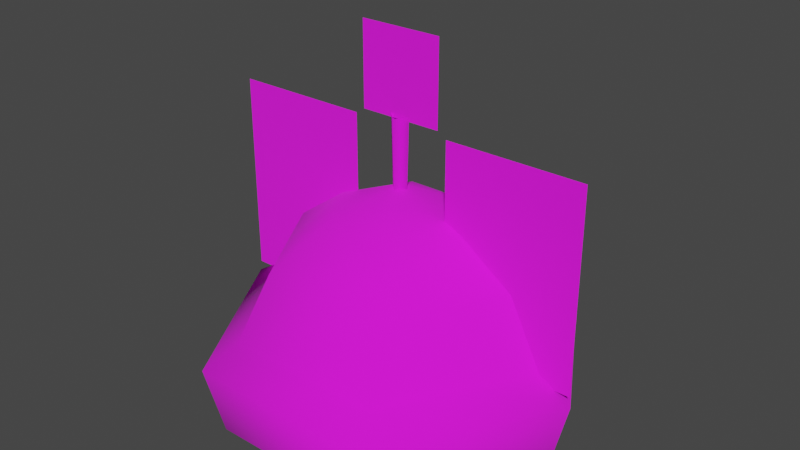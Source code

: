 # Source: beacon.blend  (saved by Blender 3.4.6; exported with 4.5.12 LTS)
import bpy
from mathutils import Matrix  # noqa: F401  (used for matrix-valued properties, if any)

bpy.ops.wm.read_factory_settings(use_empty=True)
scene = bpy.context.scene
scene.name = 'Scene'

# ---- collections
col_collection = bpy.data.collections.new('Collection'); scene.collection.children.link(col_collection)
col_export = bpy.data.collections.new('Export'); scene.collection.children.link(col_export)

# ---- images (referenced by path relative to the original .blend; pixels are not part of the script)
import os
ASSET_DIR = os.environ.get("B2B_ASSET_DIR", "")  # directory of the original .blend (textures are referenced by path, not embedded)
HERE = os.path.dirname(os.path.abspath(__file__))  # packed textures are extracted next to this script under _unpacked/

def load_image(name, relpath, width, height, colorspace="sRGB"):
    """Load a texture the original file referenced (path relative to the .blend, or extracted next to this script)."""
    p = next((c for c in (os.path.join(HERE, relpath), os.path.join(ASSET_DIR, relpath)) if relpath and os.path.exists(c)), "")
    if p:
        img = bpy.data.images.load(p, check_existing=True)
        img.name = name
    else:  # same state as the original file: an image datablock whose file is absent (Cycles renders it pink)
        img = bpy.data.images.new(name, width, height)
        img.source = "FILE"
        img.filepath = "//" + (relpath or name)
    img.colorspace_settings.name = colorspace
    return img
img_skin_blue_grn_png_001 = load_image('skin_blue-grn.png.001', 'skin_blue-grn.png', 1024, 1024, 'sRGB')

# ---- materials (node trees are filled in below, after node groups)
mat_skin_blue_grn = bpy.data.materials.new('skin_blue-grn')
mat_skin_blue_grn.use_backface_culling = True
mat_skin_blue_grn.use_transparent_shadow = False

# ---- material node trees
mat_skin_blue_grn.use_nodes = True; mat_skin_blue_grn.node_tree.nodes.clear()
_N = mat_skin_blue_grn.node_tree.nodes; _L = mat_skin_blue_grn.node_tree.links
n0 = _N.new('ShaderNodeBsdfPrincipled'); n0.name = 'Principled BSDF'; n0.location = (10, 300)
n0.distribution = 'GGX'
n0.subsurface_method = 'RANDOM_WALK_SKIN'
n0.inputs[2].default_value = 1.0
n0.inputs[27].default_value = (0.0, 0.0, 0.0, 1.0)
n0.inputs[28].default_value = 1.0
n1 = _N.new('ShaderNodeOutputMaterial'); n1.name = 'Material Output'; n1.location = (320, 270)
n2 = _N.new('ShaderNodeTexImage'); n2.name = 'Image Texture'; n2.location = (-440, 210)
n2.label = 'BASE COLOR'
n2.image = img_skin_blue_grn_png_001
_L.new(n0.outputs[0], n1.inputs[0])
_L.new(n2.outputs[0], n0.inputs[0])
_L.new(n2.outputs[1], n0.inputs[4])
n1.is_active_output = True

# ---- world
world_world = bpy.data.worlds.new('World'); scene.world = world_world
world_world.use_nodes = True; world_world.node_tree.nodes.clear()
_N = world_world.node_tree.nodes; _L = world_world.node_tree.links
n0 = _N.new('ShaderNodeOutputWorld'); n0.name = 'World Output'; n0.location = (300, 300)
n1 = _N.new('ShaderNodeBackground'); n1.name = 'Background'; n1.location = (10, 300)
n1.inputs[0].default_value = (0.05088, 0.05088, 0.05088, 1.0)
_L.new(n1.outputs[0], n0.inputs[0])
n0.is_active_output = True
world_world.color = (0.05088, 0.05088, 0.05088)
world_world.use_sun_shadow = False
world_world.sun_shadow_jitter_overblur = 0.0

# ---- meshes
me_rsrc_world_prop_knights_beacon_model_skin_mesh_0 = bpy.data.meshes.new('rsrc.world.prop.knights.beacon.model-Skin-Mesh[0]')
me_rsrc_world_prop_knights_beacon_model_skin_mesh_0.from_pydata([(-0.09132, -0.51, 0.0), (-0.3414, -0.51, 0.0), (-0.3414, -0.1465, 0.0), (-0.09132, -0.1465, 0.0), (0.09132, -0.51, 0.0), (0.3414, -0.1465, 0.0), (0.3414, -0.51, 0.0), (0.09132, -0.1465, 0.0), (-0.07483, -0.5208, -9.327e-09), (0.07483, -0.5208, -9.327e-09), (-0.07483, -0.6705, 9.309e-09), (0.07483, -0.6705, 9.309e-09), (0.0, -0.399, 0.01536), (-0.01825, -0.5271, 0.0), (0.0, -0.5271, 0.01869), (0.01825, -0.5271, 0.0), (0.0, -0.399, -0.01536), (0.01499, -0.399, 0.0), (0.0, -0.5271, -0.01869), (-0.01499, -0.399, 0.0), (0.1569, -0.001615, 0.2717), (-0.1569, -0.001615, 0.2717), (0.3443, -0.1271, 0.0), (0.1722, -0.1271, 0.2982), (-0.1722, -0.1271, 0.2982), (-0.2836, -0.1655, 4.493e-08), (-0.3443, -0.1271, 4.493e-08), (-0.3138, -0.001615, 4.493e-08), (-0.1722, -0.1271, -0.2982), (-0.1569, -0.001615, -0.2717), (0.1418, -0.1655, -0.2456), (0.1722, -0.1271, -0.2982), (0.1569, -0.001615, -0.2717), (0.3138, -0.001615, 0.0), (-0.1418, -0.1655, 0.2456), (-0.1118, -0.2854, 0.1937), (-0.1261, -0.3561, 1.498e-08), (0.1418, -0.1655, 0.2456), (-0.06306, -0.3561, 0.1092), (0.1118, -0.2854, 0.1937), (0.2237, -0.2854, 0.0), (0.1261, -0.3561, 0.0), (0.2836, -0.1655, 0.0), (0.1118, -0.2854, -0.1937), (-0.1418, -0.1655, -0.2456), (-0.1118, -0.2854, -0.1937), (-0.2237, -0.2854, 2.995e-08), (0.06306, -0.3561, 0.1092), (0.0, -0.4102, 0.0), (-0.06306, -0.3561, -0.1092), (0.06306, -0.3561, -0.1092)], [], [(13, 14, 12, 19), (9, 11, 10, 8), (3, 0, 1, 2), (15, 18, 16, 17), (18, 13, 19, 16), (14, 15, 17, 12), (27, 29, 28, 26), (27, 32, 29), (36, 38, 35, 46), (21, 20, 27), (26, 28, 44, 25), (32, 33, 22, 31), (24, 26, 25, 34), (29, 32, 31, 28), (31, 22, 42, 30), (20, 21, 24, 23), (36, 49, 48), (33, 20, 23, 22), (23, 24, 34, 37), (43, 45, 44, 30), (22, 23, 37, 42), (21, 27, 26, 24), (45, 46, 25, 44), (41, 50, 43, 40), (40, 43, 30, 42), (28, 31, 30, 44), (46, 35, 34, 25), (50, 49, 45, 43), (39, 40, 42, 37), (47, 41, 40, 39), (35, 39, 37, 34), (49, 36, 46, 45), (27, 20, 33, 32), (38, 47, 39, 35), (47, 38, 48), (41, 47, 48), (49, 50, 48), (7, 5, 6, 4), (38, 36, 48), (50, 41, 48)])
me_rsrc_world_prop_knights_beacon_model_skin_mesh_0.polygons.foreach_set('use_smooth', [1, 0, 0, 1, 1, 1, 1, 0, 1, 0, 1, 1, 1, 1, 1, 1, 1, 1, 1, 1, 1, 1, 1, 1, 1, 1, 1, 1, 1, 1, 1, 1, 0, 1, 1, 1, 1, 0, 1, 1])
_uv = me_rsrc_world_prop_knights_beacon_model_skin_mesh_0.uv_layers.new(name='UVMap')
_uv.uv.foreach_set('vector', [0.3434, 0.7819, 0.315, 0.7819, 0.315, 0.5672, 0.3434, 0.5672, 0.2761, 0.5667, 0.2761, 0.7878, 0.1639, 0.7878, 0.1639, 0.5667, 0.3497, 0.5605, 0.3497, 0.9782, 0.4927, 0.9782, 0.4927, 0.5605, 0.3434, 0.7819, 0.315, 0.7819, 0.315, 0.5672, 0.3434, 0.5672, 0.315, 0.7819, 0.2867, 0.7819, 0.2867, 0.5672, 0.315, 0.5672, 0.315, 0.7819, 0.2867, 0.7819, 0.2867, 0.5672, 0.315, 0.5672, 0.3341, 0.007066, 0.6646, 0.007066, 0.6646, 0.1534, 0.3341, 0.1534, 0.01782, 0.01894, 0.6614, 0.01894, 0.3408, 0.01894, 0.6533, 0.4453, 0.6533, 0.5547, 0.5932, 0.5078, 0.5932, 0.3047, 0.3415, 0.01894, 0.6616, 0.01894, 0.01782, 0.01894, 0.3341, 0.1534, 0.6646, 0.1534, 0.6646, 0.2349, 0.3341, 0.2349, 0.6032, 0.007066, 0.9337, 0.007066, 0.9337, 0.1534, 0.6032, 0.1534, 0.003655, 0.1534, 0.3341, 0.1534, 0.3341, 0.2349, 0.003655, 0.2349, 0.6646, 0.007066, 0.9951, 0.007066, 0.9951, 0.1534, 0.6646, 0.1534, 0.6032, 0.1534, 0.9337, 0.1534, 0.9337, 0.2349, 0.6032, 0.2349, 1.264, 0.007066, 1.595, 0.007066, 1.595, 0.1534, 1.264, 0.1534, 0.3002, 0.9719, 0.2511, 0.8101, 0.2019, 0.9718, 0.9337, 0.007066, 1.264, 0.007066, 1.264, 0.1534, 0.9337, 0.1534, 1.264, 0.1534, 1.595, 0.1534, 1.595, 0.2349, 1.264, 0.2349, 0.8599, 0.4122, 0.7568, 0.4122, 0.7453, 0.2511, 0.8714, 0.2511, 0.9337, 0.1534, 1.264, 0.1534, 1.264, 0.2349, 0.9337, 0.2349, 0.003655, 0.007066, 0.3341, 0.007066, 0.3341, 0.1534, 0.003655, 0.1534, 0.7568, 0.4122, 0.6536, 0.4122, 0.6192, 0.2511, 0.7453, 0.2511, 0.8937, 0.5415, 0.8368, 0.5415, 0.8599, 0.4122, 0.963, 0.4122, 0.963, 0.4122, 0.8599, 0.4122, 0.8714, 0.2511, 0.9974, 0.2511, 0.6646, 0.1534, 0.9951, 0.1534, 0.9951, 0.2349, 0.6646, 0.2349, 0.5932, 0.3047, 0.5932, 0.5078, 0.5186, 0.4922, 0.5186, 0.2422, 0.8368, 0.5415, 0.7799, 0.5415, 0.7568, 0.4122, 0.8599, 0.4122, 0.5932, 0.7109, 0.5932, 0.9062, 0.5186, 0.9844, 0.5186, 0.7344, 0.6533, 0.6719, 0.6533, 0.7812, 0.5932, 0.9062, 0.5932, 0.7109, 0.5932, 0.5078, 0.5932, 0.7109, 0.5186, 0.7344, 0.5186, 0.4922, 0.7799, 0.5415, 0.723, 0.5415, 0.6536, 0.4122, 0.7568, 0.4122, 0.01782, 0.01894, 0.6616, 0.01894, 0.9819, 0.01894, 0.6614, 0.01894, 0.6533, 0.5547, 0.6533, 0.6719, 0.5932, 0.7109, 0.5932, 0.5078, 0.1524, 0.8109, 0.2514, 0.8109, 0.2019, 0.9712, 0.103, 0.9712, 0.1524, 0.8109, 0.2019, 0.9712, 0.2511, 0.8101, 0.1527, 0.8101, 0.2019, 0.9718, 0.3496, 0.5605, 0.4927, 0.5605, 0.4927, 0.9782, 0.3496, 0.9782, 0.2514, 0.8109, 0.3008, 0.9712, 0.2019, 0.9712, 0.1527, 0.8101, 0.1036, 0.9719, 0.2019, 0.9718])
me_rsrc_world_prop_knights_beacon_model_skin_mesh_0.materials.append(mat_skin_blue_grn)
me_rsrc_world_prop_knights_beacon_model_skin_mesh_0.update()
me_rsrc_world_prop_knights_beacon_model_skin_mesh_0.normals_split_custom_set([tuple(v) for v in zip(*[iter([-0.9997, 0.02541, 0.0, 0.0, 0.02603, 0.9997, 0.0, 0.02603, 0.9997, -0.9997, 0.02541, 0.0, 0.0, -1.245e-07, -1.0, 0.0, -1.245e-07, -1.0, 0.0, -1.245e-07, -1.0, 0.0, -1.245e-07, -1.0, 0.0, 0.0, -1.0, 0.0, 0.0, -1.0, 0.0, 0.0, -1.0, 0.0, 0.0, -1.0, 0.9997, 0.02541, 0.0, 0.0, 0.02603, -0.9997, 0.0, 0.02603, -0.9997, 0.9997, 0.02541, 0.0, 0.0, 0.02603, -0.9997, -0.9997, 0.02541, 0.0, -0.9997, 0.02541, 0.0, 0.0, 0.02603, -0.9997, 0.0, 0.02603, 0.9997, 0.9997, 0.02541, 0.0, 0.9997, 0.02541, 0.0, 0.0, 0.02603, 0.9997, -0.9716, 0.2366, 1.214e-07, -0.4858, 0.2366, -0.8414, -0.4734, -0.3221, -0.8199, -0.9467, -0.3221, 1.091e-07, 0.0, 1.0, 0.0, 0.0, 1.0, 0.0, 0.0, 1.0, 0.0, -0.4241, -0.9056, -3.223e-05, -0.2121, -0.9056, 0.3673, -0.3957, -0.6114, 0.6853, -0.7913, -0.6114, 2.28e-08, 0.0, 1.0, 0.0, 0.0, 1.0, 0.0, 0.0, 1.0, 0.0, -0.9467, -0.3221, 1.091e-07, -0.4734, -0.3221, -0.8199, -0.4338, -0.4972, -0.7514, -0.8677, -0.4972, 9.858e-08, 0.4858, 0.2366, -0.8414, 0.9716, 0.2366, 0.0, 0.9467, -0.3221, -2.337e-08, 0.4734, -0.3221, -0.8199, -0.4734, -0.3221, 0.8199, -0.9467, -0.3221, 1.091e-07, -0.8677, -0.4972, 9.858e-08, -0.4338, -0.4972, 0.7514, -0.4858, 0.2366, -0.8414, 0.4858, 0.2366, -0.8414, 0.4734, -0.3221, -0.8199, -0.4734, -0.3221, -0.8199, 0.4734, -0.3221, -0.8199, 0.9467, -0.3221, -2.337e-08, 0.8677, -0.4972, 9.73e-06, 0.4338, -0.4972, -0.7514, 0.4858, 0.2366, 0.8414, -0.4858, 0.2366, 0.8414, -0.4734, -0.3221, 0.8199, 0.4734, -0.3221, 0.8199, -0.4241, -0.9056, -3.223e-05, -0.2121, -0.9056, -0.3673, -5.805e-09, -1.0, -2.903e-09, 0.9716, 0.2366, 0.0, 0.4858, 0.2366, 0.8414, 0.4734, -0.3221, 0.8199, 0.9467, -0.3221, -2.337e-08, 0.4734, -0.3221, 0.8199, -0.4734, -0.3221, 0.8199, -0.4338, -0.4972, 0.7514, 0.4338, -0.4972, 0.7514, 0.3957, -0.6114, -0.6853, -0.3957, -0.6114, -0.6853, -0.4338, -0.4972, -0.7514, 0.4338, -0.4972, -0.7514, 0.9467, -0.3221, -2.337e-08, 0.4734, -0.3221, 0.8199, 0.4338, -0.4972, 0.7514, 0.8677, -0.4972, 9.73e-06, -0.4858, 0.2366, 0.8414, -0.9716, 0.2366, 1.214e-07, -0.9467, -0.3221, 1.091e-07, -0.4734, -0.3221, 0.8199, -0.3957, -0.6114, -0.6853, -0.7913, -0.6114, 2.28e-08, -0.8677, -0.4972, 9.858e-08, -0.4338, -0.4972, -0.7514, 0.4241, -0.9056, 5.315e-05, 0.2121, -0.9056, -0.3673, 0.3957, -0.6114, -0.6853, 0.7913, -0.6114, 0.0, 0.7913, -0.6114, 0.0, 0.3957, -0.6114, -0.6853, 0.4338, -0.4972, -0.7514, 0.8677, -0.4972, 9.73e-06, -0.4734, -0.3221, -0.8199, 0.4734, -0.3221, -0.8199, 0.4338, -0.4972, -0.7514, -0.4338, -0.4972, -0.7514, -0.7913, -0.6114, 2.28e-08, -0.3957, -0.6114, 0.6853, -0.4338, -0.4972, 0.7514, -0.8677, -0.4972, 9.858e-08, 0.2121, -0.9056, -0.3673, -0.2121, -0.9056, -0.3673, -0.3957, -0.6114, -0.6853, 0.3957, -0.6114, -0.6853, 0.3957, -0.6114, 0.6853, 0.7913, -0.6114, 0.0, 0.8677, -0.4972, 9.73e-06, 0.4338, -0.4972, 0.7514, 0.2121, -0.9056, 0.3673, 0.4241, -0.9056, 5.315e-05, 0.7913, -0.6114, 0.0, 0.3957, -0.6114, 0.6853, -0.3957, -0.6114, 0.6853, 0.3957, -0.6114, 0.6853, 0.4338, -0.4972, 0.7514, -0.4338, -0.4972, 0.7514, -0.2121, -0.9056, -0.3673, -0.4241, -0.9056, -3.223e-05, -0.7913, -0.6114, 2.28e-08, -0.3957, -0.6114, -0.6853, 0.0, 1.0, 0.0, 0.0, 1.0, 0.0, 0.0, 1.0, 0.0, 0.0, 1.0, 0.0, -0.2121, -0.9056, 0.3673, 0.2121, -0.9056, 0.3673, 0.3957, -0.6114, 0.6853, -0.3957, -0.6114, 0.6853, 0.2121, -0.9056, 0.3673, -0.2121, -0.9056, 0.3673, -5.805e-09, -1.0, -2.903e-09, 0.4241, -0.9056, 5.315e-05, 0.2121, -0.9056, 0.3673, -5.805e-09, -1.0, -2.903e-09, -0.2121, -0.9056, -0.3673, 0.2121, -0.9056, -0.3673, -5.805e-09, -1.0, -2.903e-09, 0.0, 0.0, -1.0, 0.0, 0.0, -1.0, 0.0, 0.0, -1.0, 0.0, 0.0, -1.0, -0.2121, -0.9056, 0.3673, -0.4241, -0.9056, -3.223e-05, -5.805e-09, -1.0, -2.903e-09, 0.2121, -0.9056, -0.3673, 0.4241, -0.9056, 5.315e-05, -5.805e-09, -1.0, -2.903e-09])] * 3)])
arm_beacon_model_skin_mesh_0__skin = bpy.data.armatures.new('beacon.model-Skin-Mesh[0]-Skin')  # bones are not reproduced

# ---- objects
ob_beacon_model_skin_mesh_0 = bpy.data.objects.new('beacon.model-Skin-Mesh[0]', arm_beacon_model_skin_mesh_0__skin)
ob_rsrc_world_prop_knights_beacon_model_skin_mesh_0 = bpy.data.objects.new('rsrc.world.prop.knights.beacon.model-Skin-Mesh[0]', me_rsrc_world_prop_knights_beacon_model_skin_mesh_0)

# ---- transforms, parenting, visibility, modifiers, constraints
ob_beacon_model_skin_mesh_0.location = (0.0, 0.0, 0.0)
ob_beacon_model_skin_mesh_0.rotation_mode = 'QUATERNION'
ob_beacon_model_skin_mesh_0.rotation_quaternion = (0.7071, -0.7071, -1.57e-16, -9.358e-24)
ob_rsrc_world_prop_knights_beacon_model_skin_mesh_0.parent = ob_beacon_model_skin_mesh_0
ob_rsrc_world_prop_knights_beacon_model_skin_mesh_0.location = (0.0, 0.0, 0.0)
ob_rsrc_world_prop_knights_beacon_model_skin_mesh_0.rotation_mode = 'QUATERNION'
ob_rsrc_world_prop_knights_beacon_model_skin_mesh_0.rotation_quaternion = (1.0, 0.0, 0.0, 0.0)
_vg = ob_rsrc_world_prop_knights_beacon_model_skin_mesh_0.vertex_groups.new(name='bone_root')
_vg.add([0, 1, 2, 3, 4, 5, 6, 7, 12, 13, 14, 15, 16, 17, 18, 19, 20, 21, 22, 23, 24, 25, 26, 27, 28, 29, 30, 31, 32, 33, 34, 35, 36, 37, 38, 39, 40, 41, 42, 43, 44, 45, 46, 47, 48, 49, 50], 1.0, 'REPLACE')
_vg = ob_rsrc_world_prop_knights_beacon_model_skin_mesh_0.vertex_groups.new(name='bone_center')
_vg.add([8, 9, 10, 11], 1.0, 'REPLACE')
_vg = ob_rsrc_world_prop_knights_beacon_model_skin_mesh_0.vertex_groups.new(name='%ROOT%')
_vg = ob_rsrc_world_prop_knights_beacon_model_skin_mesh_0.vertex_groups.new(name='mesh_smart')
_m = ob_rsrc_world_prop_knights_beacon_model_skin_mesh_0.modifiers.new('Armature', 'ARMATURE')
_m.object = ob_beacon_model_skin_mesh_0

# ---- collection membership
scene.collection.objects.link(ob_beacon_model_skin_mesh_0)
scene.collection.objects.link(ob_rsrc_world_prop_knights_beacon_model_skin_mesh_0)

# ---- scene / render settings (as saved in the file)
scene.frame_start = 1; scene.frame_end = 250; scene.frame_set(1)
scene.render.engine = 'BLENDER_EEVEE_NEXT'
scene.cycles.sampling_pattern = 'TABULATED_SOBOL'
scene.cycles.use_light_tree = False
scene.view_settings.view_transform = 'Filmic'
bpy.context.view_layer.update()

# ---- added for rendering (the .blend has no active camera and no usable light): camera, sun
cam_auto = bpy.data.cameras.new('AutoCamera')
cam_auto.lens = 50.0
cam_auto.sensor_width = 36.0
cam_auto.clip_end = 1000.0
ob_auto_camera = bpy.data.objects.new('AutoCamera', cam_auto)
scene.collection.objects.link(ob_auto_camera)
ob_auto_camera.location = (1.04108, -1.24929, 1.16745)
ob_auto_camera.rotation_euler = (1.09748, -7.21219e-08, 0.694738)
scene.camera = ob_auto_camera
light_auto_sun = bpy.data.lights.new('AutoSun', 'SUN')
light_auto_sun.energy = 3.0
light_auto_sun.angle = 0.0523599
ob_auto_sun = bpy.data.objects.new('AutoSun', light_auto_sun)
scene.collection.objects.link(ob_auto_sun)
ob_auto_sun.rotation_euler = (0.872665, 0.174533, 0.523599)
bpy.context.view_layer.update()
